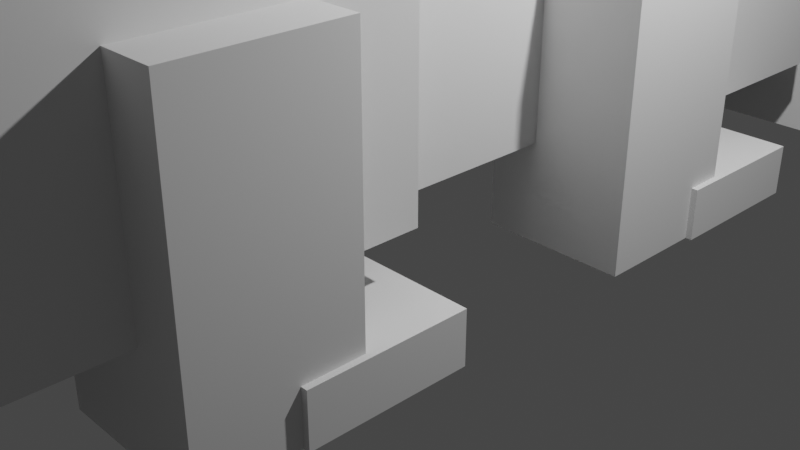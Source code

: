 # Source: Tardigrade.blend  (saved by Blender 2.91.10; exported with 4.5.12 LTS)
import bpy
from mathutils import Matrix  # noqa: F401  (used for matrix-valued properties, if any)

bpy.ops.wm.read_factory_settings(use_empty=True)
scene = bpy.context.scene
scene.name = 'Scene'

# ---- collections
col_collection = bpy.data.collections.new('Collection'); scene.collection.children.link(col_collection)

# ---- world
world_world = bpy.data.worlds.new('World'); scene.world = world_world
world_world.use_nodes = True; world_world.node_tree.nodes.clear()
_N = world_world.node_tree.nodes; _L = world_world.node_tree.links
n0 = _N.new('ShaderNodeOutputWorld'); n0.name = 'World Output'; n0.location = (300, 300)
n1 = _N.new('ShaderNodeBackground'); n1.name = 'Background'; n1.location = (10, 300)
n1.inputs[0].default_value = (0.05088, 0.05088, 0.05088, 1.0)
_L.new(n1.outputs[0], n0.inputs[0])
n0.is_active_output = True
world_world.color = (0.05088, 0.05088, 0.05088)
world_world.use_sun_shadow = False
world_world.sun_shadow_jitter_overblur = 0.0

# ---- cameras
cam_camera = bpy.data.cameras.new('Camera')
cam_camera.clip_end = 100.0
cam_camera.ortho_scale = 7.314

# ---- lights
light_light = bpy.data.lights.new('Light', 'POINT')
light_light.transmission_factor = 0.0
light_light.energy = 1000.0
light_light.shadow_soft_size = 0.1
light_light.shadow_maximum_resolution = 0.006
light_light.use_absolute_resolution = True

# ---- meshes
me_w_rfel = bpy.data.meshes.new('Würfel')
me_w_rfel.from_pydata([(0.0, -4.0, 0.0), (0.0, -4.0, 5.0), (0.0, 1.0, 0.0), (0.0, 1.0, 5.0), (7.0, -4.0, 0.0), (7.0, -4.0, 5.0), (7.0, 1.0, 0.0), (7.0, 1.0, 5.0)], [], [(0, 1, 3, 2), (2, 3, 7, 6), (6, 7, 5, 4), (4, 5, 1, 0), (2, 6, 4, 0), (7, 3, 1, 5)])
_uv = me_w_rfel.uv_layers.new(name='UV-Map')
_uv.uv.foreach_set('vector', [0.4688, 0.5312, 0.4688, 0.5703, 0.4297, 0.5703, 0.4297, 0.5312, 0.4297, 0.5312, 0.4297, 0.5703, 0.375, 0.5703, 0.375, 0.5312, 0.5625, 0.5312, 0.5625, 0.5703, 0.5234, 0.5703, 0.5234, 0.5312, 0.5234, 0.5312, 0.5234, 0.5703, 0.4688, 0.5703, 0.4688, 0.5312, 0.4688, 0.5703, 0.4688, 0.625, 0.5078, 0.625, 0.5078, 0.5703, 0.4297, 0.625, 0.4297, 0.5703, 0.4688, 0.5703, 0.4688, 0.625])
me_w_rfel.use_remesh_fix_poles = True
me_w_rfel.use_remesh_preserve_attributes = False
me_w_rfel.use_mirror_vertex_groups = False
me_w_rfel.update()
me_w_rfel_001 = bpy.data.meshes.new('Würfel.001')
me_w_rfel_001.from_pydata([(-3.0, -2.0, -1.0), (-3.0, -2.0, 2.0), (-3.0, 1.0, -1.0), (-3.0, 1.0, 2.0), (1.0, -2.0, -1.0), (1.0, -2.0, 2.0), (1.0, 1.0, -1.0), (1.0, 1.0, 2.0)], [], [(0, 1, 3, 2), (2, 3, 7, 6), (6, 7, 5, 4), (4, 5, 1, 0), (2, 6, 4, 0), (7, 3, 1, 5)])
_uv = me_w_rfel_001.uv_layers.new(name='UV-Map')
_uv.uv.foreach_set('vector', [0.3359, 0.5078, 0.3359, 0.5312, 0.3125, 0.5312, 0.3125, 0.5078, 0.3125, 0.5078, 0.3125, 0.5312, 0.2812, 0.5312, 0.2812, 0.5078, 0.3906, 0.5078, 0.3906, 0.5312, 0.3672, 0.5312, 0.3672, 0.5078, 0.3672, 0.5078, 0.3672, 0.5312, 0.3359, 0.5312, 0.3359, 0.5078, 0.3359, 0.5312, 0.3359, 0.5625, 0.3594, 0.5625, 0.3594, 0.5312, 0.3125, 0.5625, 0.3125, 0.5312, 0.3359, 0.5312, 0.3359, 0.5625])
me_w_rfel_001.use_remesh_fix_poles = True
me_w_rfel_001.use_remesh_preserve_attributes = False
me_w_rfel_001.use_mirror_vertex_groups = False
me_w_rfel_001.update()
me_w_rfel_002 = bpy.data.meshes.new('Würfel.002')
me_w_rfel_002.from_pydata([(0.0, -4.0, -1.0), (0.0, -4.0, 7.0), (0.0, 3.0, -1.0), (0.0, 3.0, 7.0), (8.0, -4.0, -1.0), (8.0, -4.0, 7.0), (8.0, 3.0, -1.0), (8.0, 3.0, 7.0)], [], [(0, 1, 3, 2), (2, 3, 7, 6), (6, 7, 5, 4), (4, 5, 1, 0), (2, 6, 4, 0), (7, 3, 1, 5)])
_uv = me_w_rfel_002.uv_layers.new(name='UV-Map')
_uv.uv.foreach_set('vector', [0.1172, 0.6094, 0.1172, 0.6719, 0.0625, 0.6719, 0.0625, 0.6094, 0.0625, 0.6094, 0.0625, 0.6719, 0.0, 0.6719, 0.0, 0.6094, 0.2344, 0.6094, 0.2344, 0.6719, 0.1797, 0.6719, 0.1797, 0.6094, 0.1797, 0.6094, 0.1797, 0.6719, 0.1172, 0.6719, 0.1172, 0.6094, 0.1172, 0.6719, 0.1172, 0.7344, 0.1719, 0.7344, 0.1719, 0.6719, 0.0625, 0.7344, 0.0625, 0.6719, 0.1172, 0.6719, 0.1172, 0.7344])
me_w_rfel_002.use_remesh_fix_poles = True
me_w_rfel_002.use_remesh_preserve_attributes = False
me_w_rfel_002.use_mirror_vertex_groups = False
me_w_rfel_002.update()
me_w_rfel_003 = bpy.data.meshes.new('Würfel.003')
me_w_rfel_003.from_pydata([(0.0, -4.0, -1.0), (0.0, -4.0, 7.0), (0.0, 3.0, -1.0), (0.0, 3.0, 7.0), (8.0, -4.0, -1.0), (8.0, -4.0, 7.0), (8.0, 3.0, -1.0), (8.0, 3.0, 7.0)], [], [(0, 1, 3, 2), (2, 3, 7, 6), (6, 7, 5, 4), (4, 5, 1, 0), (2, 6, 4, 0), (7, 3, 1, 5)])
_uv = me_w_rfel_003.uv_layers.new(name='UV-Map')
_uv.uv.foreach_set('vector', [0.3203, 0.8047, 0.3203, 0.8672, 0.2656, 0.8672, 0.2656, 0.8047, 0.2656, 0.8047, 0.2656, 0.8672, 0.2031, 0.8672, 0.2031, 0.8047, 0.4375, 0.8047, 0.4375, 0.8672, 0.3828, 0.8672, 0.3828, 0.8047, 0.3828, 0.8047, 0.3828, 0.8672, 0.3203, 0.8672, 0.3203, 0.8047, 0.3203, 0.8672, 0.3203, 0.9297, 0.375, 0.9297, 0.375, 0.8672, 0.2656, 0.9297, 0.2656, 0.8672, 0.3203, 0.8672, 0.3203, 0.9297])
me_w_rfel_003.use_remesh_fix_poles = True
me_w_rfel_003.use_remesh_preserve_attributes = False
me_w_rfel_003.use_mirror_vertex_groups = False
me_w_rfel_003.update()
me_w_rfel_004 = bpy.data.meshes.new('Würfel.004')
me_w_rfel_004.from_pydata([(0.0, -4.0, -1.0), (0.0, -4.0, 7.0), (0.0, 3.0, -1.0), (0.0, 3.0, 7.0), (8.0, -4.0, -1.0), (8.0, -4.0, 7.0), (8.0, 3.0, -1.0), (8.0, 3.0, 7.0)], [], [(0, 1, 3, 2), (2, 3, 7, 6), (6, 7, 5, 4), (4, 5, 1, 0), (2, 6, 4, 0), (7, 3, 1, 5)])
_uv = me_w_rfel_004.uv_layers.new(name='UV-Map')
_uv.uv.foreach_set('vector', [0.3203, 0.6719, 0.3203, 0.7344, 0.2656, 0.7344, 0.2656, 0.6719, 0.2656, 0.6719, 0.2656, 0.7344, 0.2031, 0.7344, 0.2031, 0.6719, 0.4375, 0.6719, 0.4375, 0.7344, 0.3828, 0.7344, 0.3828, 0.6719, 0.3828, 0.6719, 0.3828, 0.7344, 0.3203, 0.7344, 0.3203, 0.6719, 0.3203, 0.7344, 0.3203, 0.7969, 0.375, 0.7969, 0.375, 0.7344, 0.2656, 0.7969, 0.2656, 0.7344, 0.3203, 0.7344, 0.3203, 0.7969])
me_w_rfel_004.use_remesh_fix_poles = True
me_w_rfel_004.use_remesh_preserve_attributes = False
me_w_rfel_004.use_mirror_vertex_groups = False
me_w_rfel_004.update()
me_w_rfel_005 = bpy.data.meshes.new('Würfel.005')
me_w_rfel_005.from_pydata([(0.0, -3.0, -1.0), (0.0, -3.0, 5.0), (0.0, 2.0, -1.0), (0.0, 2.0, 5.0), (8.0, -3.0, -1.0), (8.0, -3.0, 5.0), (8.0, 2.0, -1.0), (8.0, 2.0, 5.0)], [], [(0, 1, 3, 2), (2, 3, 7, 6), (6, 7, 5, 4), (4, 5, 1, 0), (2, 6, 4, 0), (7, 3, 1, 5)])
_uv = me_w_rfel_005.uv_layers.new(name='UV-Map')
_uv.uv.foreach_set('vector', [0.2734, 0.5625, 0.2734, 0.6094, 0.2344, 0.6094, 0.2344, 0.5625, 0.2344, 0.5625, 0.2344, 0.6094, 0.1719, 0.6094, 0.1719, 0.5625, 0.375, 0.5625, 0.375, 0.6094, 0.3359, 0.6094, 0.3359, 0.5625, 0.3359, 0.5625, 0.3359, 0.6094, 0.2734, 0.6094, 0.2734, 0.5625, 0.2734, 0.6094, 0.2734, 0.6719, 0.3125, 0.6719, 0.3125, 0.6094, 0.2344, 0.6719, 0.2344, 0.6094, 0.2734, 0.6094, 0.2734, 0.6719])
me_w_rfel_005.use_remesh_fix_poles = True
me_w_rfel_005.use_remesh_preserve_attributes = False
me_w_rfel_005.use_mirror_vertex_groups = False
me_w_rfel_005.update()
me_w_rfel_006 = bpy.data.meshes.new('Würfel.006')
me_w_rfel_006.from_pydata([(0.0, -5.0, -1.0), (0.0, -5.0, 8.0), (0.0, 4.0, -1.0), (0.0, 4.0, 8.0), (8.0, -5.0, -1.0), (8.0, -5.0, 8.0), (8.0, 4.0, -1.0), (8.0, 4.0, 8.0)], [], [(0, 1, 3, 2), (2, 3, 7, 6), (6, 7, 5, 4), (4, 5, 1, 0), (2, 6, 4, 0), (7, 3, 1, 5)])
_uv = me_w_rfel_006.uv_layers.new(name='UV-Map')
_uv.uv.foreach_set('vector', [0.1328, 0.7344, 0.1328, 0.8047, 0.0625, 0.8047, 0.0625, 0.7344, 0.0625, 0.7344, 0.0625, 0.8047, 0.0, 0.8047, 0.0, 0.7344, 0.2656, 0.7344, 0.2656, 0.8047, 0.1953, 0.8047, 0.1953, 0.7344, 0.1953, 0.7344, 0.1953, 0.8047, 0.1328, 0.8047, 0.1328, 0.7344, 0.1328, 0.8047, 0.1328, 0.8672, 0.2031, 0.8672, 0.2031, 0.8047, 0.0625, 0.8672, 0.0625, 0.8047, 0.1328, 0.8047, 0.1328, 0.8672])
me_w_rfel_006.use_remesh_fix_poles = True
me_w_rfel_006.use_remesh_preserve_attributes = False
me_w_rfel_006.use_mirror_vertex_groups = False
me_w_rfel_006.update()
me_w_rfel_007 = bpy.data.meshes.new('Würfel.007')
me_w_rfel_007.from_pydata([(0.0, -5.0, -1.0), (0.0, -5.0, 8.0), (0.0, 4.0, -1.0), (0.0, 4.0, 8.0), (8.0, -5.0, -1.0), (8.0, -5.0, 8.0), (8.0, 4.0, -1.0), (8.0, 4.0, 8.0)], [], [(0, 1, 3, 2), (2, 3, 7, 6), (6, 7, 5, 4), (4, 5, 1, 0), (2, 6, 4, 0), (7, 3, 1, 5)])
_uv = me_w_rfel_007.uv_layers.new(name='UV-Map')
_uv.uv.foreach_set('vector', [0.1328, 0.8672, 0.1328, 0.9375, 0.0625, 0.9375, 0.0625, 0.8672, 0.0625, 0.8672, 0.0625, 0.9375, 0.0, 0.9375, 0.0, 0.8672, 0.2656, 0.8672, 0.2656, 0.9375, 0.1953, 0.9375, 0.1953, 0.8672, 0.1953, 0.8672, 0.1953, 0.9375, 0.1328, 0.9375, 0.1328, 0.8672, 0.1328, 0.9375, 0.1328, 1.0, 0.2031, 1.0, 0.2031, 0.9375, 0.0625, 1.0, 0.0625, 0.9375, 0.1328, 0.9375, 0.1328, 1.0])
me_w_rfel_007.use_remesh_fix_poles = True
me_w_rfel_007.use_remesh_preserve_attributes = False
me_w_rfel_007.use_mirror_vertex_groups = False
me_w_rfel_007.update()
me_w_rfel_008 = bpy.data.meshes.new('Würfel.008')
me_w_rfel_008.from_pydata([(0.0, -2.0, 0.0), (0.0, -2.0, 6.0), (0.0, 1.0, 0.0), (0.0, 1.0, 6.0), (3.0, -2.0, 0.0), (3.0, -2.0, 6.0), (3.0, 1.0, 0.0), (3.0, 1.0, 6.0)], [], [(0, 1, 3, 2), (2, 3, 7, 6), (6, 7, 5, 4), (4, 5, 1, 0), (2, 6, 4, 0), (7, 3, 1, 5)])
_uv = me_w_rfel_008.uv_layers.new(name='UV-Map')
_uv.uv.foreach_set('vector', [0.2344, 0.4922, 0.2344, 0.5391, 0.2109, 0.5391, 0.2109, 0.4922, 0.2109, 0.4922, 0.2109, 0.5391, 0.1875, 0.5391, 0.1875, 0.4922, 0.2812, 0.4922, 0.2812, 0.5391, 0.2578, 0.5391, 0.2578, 0.4922, 0.2578, 0.4922, 0.2578, 0.5391, 0.2344, 0.5391, 0.2344, 0.4922, 0.2344, 0.5391, 0.2344, 0.5625, 0.2578, 0.5625, 0.2578, 0.5391, 0.2109, 0.5625, 0.2109, 0.5391, 0.2344, 0.5391, 0.2344, 0.5625])
me_w_rfel_008.use_remesh_fix_poles = True
me_w_rfel_008.use_remesh_preserve_attributes = False
me_w_rfel_008.use_mirror_vertex_groups = False
me_w_rfel_008.update()
me_w_rfel_009 = bpy.data.meshes.new('Würfel.009')
me_w_rfel_009.from_pydata([(0.0, -2.0, 0.0), (0.0, -2.0, 6.0), (0.0, 1.0, 0.0), (0.0, 1.0, 6.0), (3.0, -2.0, 0.0), (3.0, -2.0, 6.0), (3.0, 1.0, 0.0), (3.0, 1.0, 6.0)], [], [(0, 1, 3, 2), (2, 3, 7, 6), (6, 7, 5, 4), (4, 5, 1, 0), (2, 6, 4, 0), (7, 3, 1, 5)])
_uv = me_w_rfel_009.uv_layers.new(name='UV-Map')
_uv.uv.foreach_set('vector', [0.4766, 0.8828, 0.4766, 0.9297, 0.4531, 0.9297, 0.4531, 0.8828, 0.4531, 0.8828, 0.4531, 0.9297, 0.4297, 0.9297, 0.4297, 0.8828, 0.5234, 0.8828, 0.5234, 0.9297, 0.5, 0.9297, 0.5, 0.8828, 0.5, 0.8828, 0.5, 0.9297, 0.4766, 0.9297, 0.4766, 0.8828, 0.4766, 0.9297, 0.4766, 0.9531, 0.5, 0.9531, 0.5, 0.9297, 0.4531, 0.9531, 0.4531, 0.9297, 0.4766, 0.9297, 0.4766, 0.9531])
me_w_rfel_009.use_remesh_fix_poles = True
me_w_rfel_009.use_remesh_preserve_attributes = False
me_w_rfel_009.use_mirror_vertex_groups = False
me_w_rfel_009.update()
me_w_rfel_010 = bpy.data.meshes.new('Würfel.010')
me_w_rfel_010.from_pydata([(0.0, -2.0, 0.0), (0.0, -2.0, 6.0), (0.0, 1.0, 0.0), (0.0, 1.0, 6.0), (3.0, -2.0, 0.0), (3.0, -2.0, 6.0), (3.0, 1.0, 0.0), (3.0, 1.0, 6.0)], [], [(0, 1, 3, 2), (2, 3, 7, 6), (6, 7, 5, 4), (4, 5, 1, 0), (2, 6, 4, 0), (7, 3, 1, 5)])
_uv = me_w_rfel_010.uv_layers.new(name='UV-Map')
_uv.uv.foreach_set('vector', [0.4609, 0.625, 0.4609, 0.6719, 0.4375, 0.6719, 0.4375, 0.625, 0.4375, 0.625, 0.4375, 0.6719, 0.4141, 0.6719, 0.4141, 0.625, 0.5078, 0.625, 0.5078, 0.6719, 0.4844, 0.6719, 0.4844, 0.625, 0.4844, 0.625, 0.4844, 0.6719, 0.4609, 0.6719, 0.4609, 0.625, 0.4609, 0.6719, 0.4609, 0.6953, 0.4844, 0.6953, 0.4844, 0.6719, 0.4375, 0.6953, 0.4375, 0.6719, 0.4609, 0.6719, 0.4609, 0.6953])
me_w_rfel_010.use_remesh_fix_poles = True
me_w_rfel_010.use_remesh_preserve_attributes = False
me_w_rfel_010.use_mirror_vertex_groups = False
me_w_rfel_010.update()
me_w_rfel_011 = bpy.data.meshes.new('Würfel.011')
me_w_rfel_011.from_pydata([(0.0, -2.0, 0.0), (0.0, -2.0, 6.0), (0.0, 1.0, 0.0), (0.0, 1.0, 6.0), (3.0, -2.0, 0.0), (3.0, -2.0, 6.0), (3.0, 1.0, 0.0), (3.0, 1.0, 6.0)], [], [(0, 1, 3, 2), (2, 3, 7, 6), (6, 7, 5, 4), (4, 5, 1, 0), (2, 6, 4, 0), (7, 3, 1, 5)])
_uv = me_w_rfel_011.uv_layers.new(name='UV-Map')
_uv.uv.foreach_set('vector', [0.04688, 0.5391, 0.04688, 0.5859, 0.02344, 0.5859, 0.02344, 0.5391, 0.02344, 0.5391, 0.02344, 0.5859, 0.0, 0.5859, 0.0, 0.5391, 0.09375, 0.5391, 0.09375, 0.5859, 0.07031, 0.5859, 0.07031, 0.5391, 0.07031, 0.5391, 0.07031, 0.5859, 0.04688, 0.5859, 0.04688, 0.5391, 0.04688, 0.5859, 0.04688, 0.6094, 0.07031, 0.6094, 0.07031, 0.5859, 0.02344, 0.6094, 0.02344, 0.5859, 0.04688, 0.5859, 0.04688, 0.6094])
me_w_rfel_011.use_remesh_fix_poles = True
me_w_rfel_011.use_remesh_preserve_attributes = False
me_w_rfel_011.use_mirror_vertex_groups = False
me_w_rfel_011.update()
me_w_rfel_012 = bpy.data.meshes.new('Würfel.012')
me_w_rfel_012.from_pydata([(0.0, -2.0, 0.0), (0.0, -2.0, 6.0), (0.0, 1.0, 0.0), (0.0, 1.0, 6.0), (3.0, -2.0, 0.0), (3.0, -2.0, 6.0), (3.0, 1.0, 0.0), (3.0, 1.0, 6.0)], [], [(0, 1, 3, 2), (2, 3, 7, 6), (6, 7, 5, 4), (4, 5, 1, 0), (2, 6, 4, 0), (7, 3, 1, 5)])
_uv = me_w_rfel_012.uv_layers.new(name='UV-Map')
_uv.uv.foreach_set('vector', [0.4219, 0.7344, 0.4219, 0.7812, 0.3984, 0.7812, 0.3984, 0.7344, 0.3984, 0.7344, 0.3984, 0.7812, 0.375, 0.7812, 0.375, 0.7344, 0.4688, 0.7344, 0.4688, 0.7812, 0.4453, 0.7812, 0.4453, 0.7344, 0.4453, 0.7344, 0.4453, 0.7812, 0.4219, 0.7812, 0.4219, 0.7344, 0.4219, 0.7812, 0.4219, 0.8047, 0.4453, 0.8047, 0.4453, 0.7812, 0.3984, 0.8047, 0.3984, 0.7812, 0.4219, 0.7812, 0.4219, 0.8047])
me_w_rfel_012.use_remesh_fix_poles = True
me_w_rfel_012.use_remesh_preserve_attributes = False
me_w_rfel_012.use_mirror_vertex_groups = False
me_w_rfel_012.update()
me_w_rfel_013 = bpy.data.meshes.new('Würfel.013')
me_w_rfel_013.from_pydata([(0.0, -2.0, 0.0), (0.0, -2.0, 6.0), (0.0, 1.0, 0.0), (0.0, 1.0, 6.0), (3.0, -2.0, 0.0), (3.0, -2.0, 6.0), (3.0, 1.0, 0.0), (3.0, 1.0, 6.0)], [], [(0, 1, 3, 2), (2, 3, 7, 6), (6, 7, 5, 4), (4, 5, 1, 0), (2, 6, 4, 0), (7, 3, 1, 5)])
_uv = me_w_rfel_013.uv_layers.new(name='UV-Map')
_uv.uv.foreach_set('vector', [0.4062, 0.9297, 0.4062, 0.9766, 0.3828, 0.9766, 0.3828, 0.9297, 0.3828, 0.9297, 0.3828, 0.9766, 0.3594, 0.9766, 0.3594, 0.9297, 0.4531, 0.9297, 0.4531, 0.9766, 0.4297, 0.9766, 0.4297, 0.9297, 0.4297, 0.9297, 0.4297, 0.9766, 0.4062, 0.9766, 0.4062, 0.9297, 0.4062, 0.9766, 0.4062, 1.0, 0.4297, 1.0, 0.4297, 0.9766, 0.3828, 1.0, 0.3828, 0.9766, 0.4062, 0.9766, 0.4062, 1.0])
me_w_rfel_013.use_remesh_fix_poles = True
me_w_rfel_013.use_remesh_preserve_attributes = False
me_w_rfel_013.use_mirror_vertex_groups = False
me_w_rfel_013.update()
me_w_rfel_014 = bpy.data.meshes.new('Würfel.014')
me_w_rfel_014.from_pydata([(0.0, -2.0, 0.0), (0.0, -2.0, 6.0), (0.0, 1.0, 0.0), (0.0, 1.0, 6.0), (3.0, -2.0, 0.0), (3.0, -2.0, 6.0), (3.0, 1.0, 0.0), (3.0, 1.0, 6.0)], [], [(0, 1, 3, 2), (2, 3, 7, 6), (6, 7, 5, 4), (4, 5, 1, 0), (2, 6, 4, 0), (7, 3, 1, 5)])
_uv = me_w_rfel_014.uv_layers.new(name='UV-Map')
_uv.uv.foreach_set('vector', [0.3125, 0.9297, 0.3125, 0.9766, 0.2891, 0.9766, 0.2891, 0.9297, 0.2891, 0.9297, 0.2891, 0.9766, 0.2656, 0.9766, 0.2656, 0.9297, 0.3594, 0.9297, 0.3594, 0.9766, 0.3359, 0.9766, 0.3359, 0.9297, 0.3359, 0.9297, 0.3359, 0.9766, 0.3125, 0.9766, 0.3125, 0.9297, 0.3125, 0.9766, 0.3125, 1.0, 0.3359, 1.0, 0.3359, 0.9766, 0.2891, 1.0, 0.2891, 0.9766, 0.3125, 0.9766, 0.3125, 1.0])
me_w_rfel_014.use_remesh_fix_poles = True
me_w_rfel_014.use_remesh_preserve_attributes = False
me_w_rfel_014.use_mirror_vertex_groups = False
me_w_rfel_014.update()
me_w_rfel_015 = bpy.data.meshes.new('Würfel.015')
me_w_rfel_015.from_pydata([(0.0, -2.0, 0.0), (0.0, -2.0, 6.0), (0.0, 1.0, 0.0), (0.0, 1.0, 6.0), (3.0, -2.0, 0.0), (3.0, -2.0, 6.0), (3.0, 1.0, 0.0), (3.0, 1.0, 6.0)], [], [(0, 1, 3, 2), (2, 3, 7, 6), (6, 7, 5, 4), (4, 5, 1, 0), (2, 6, 4, 0), (7, 3, 1, 5)])
_uv = me_w_rfel_015.uv_layers.new(name='UV-Map')
_uv.uv.foreach_set('vector', [0.1406, 0.5156, 0.1406, 0.5625, 0.1172, 0.5625, 0.1172, 0.5156, 0.1172, 0.5156, 0.1172, 0.5625, 0.09375, 0.5625, 0.09375, 0.5156, 0.1875, 0.5156, 0.1875, 0.5625, 0.1641, 0.5625, 0.1641, 0.5156, 0.1641, 0.5156, 0.1641, 0.5625, 0.1406, 0.5625, 0.1406, 0.5156, 0.1406, 0.5625, 0.1406, 0.5859, 0.1641, 0.5859, 0.1641, 0.5625, 0.1172, 0.5859, 0.1172, 0.5625, 0.1406, 0.5625, 0.1406, 0.5859])
me_w_rfel_015.use_remesh_fix_poles = True
me_w_rfel_015.use_remesh_preserve_attributes = False
me_w_rfel_015.use_mirror_vertex_groups = False
me_w_rfel_015.update()
me_w_rfel_016 = bpy.data.meshes.new('Würfel.016')
me_w_rfel_016.from_pydata([(-2.0, -1.0, 0.0), (-2.0, -1.0, 1.0), (-2.0, 2.0, 0.0), (-2.0, 2.0, 1.0), (1.0, -1.0, 0.0), (1.0, -1.0, 1.0), (1.0, 2.0, 0.0), (1.0, 2.0, 1.0)], [], [(0, 1, 3, 2), (2, 3, 7, 6), (6, 7, 5, 4), (4, 5, 1, 0), (2, 6, 4, 0), (7, 3, 1, 5)])
_uv = me_w_rfel_016.uv_layers.new(name='UV-Map')
_uv.uv.foreach_set('vector', [0.04688, 0.5078, 0.04688, 0.5156, 0.02344, 0.5156, 0.02344, 0.5078, 0.02344, 0.5078, 0.02344, 0.5156, 0.0, 0.5156, 0.0, 0.5078, 0.09375, 0.5078, 0.09375, 0.5156, 0.07031, 0.5156, 0.07031, 0.5078, 0.07031, 0.5078, 0.07031, 0.5156, 0.04688, 0.5156, 0.04688, 0.5078, 0.04688, 0.5156, 0.04688, 0.5391, 0.07031, 0.5391, 0.07031, 0.5156, 0.02344, 0.5391, 0.02344, 0.5156, 0.04688, 0.5156, 0.04688, 0.5391])
me_w_rfel_016.use_remesh_fix_poles = True
me_w_rfel_016.use_remesh_preserve_attributes = False
me_w_rfel_016.use_mirror_vertex_groups = False
me_w_rfel_016.update()
me_w_rfel_017 = bpy.data.meshes.new('Würfel.017')
me_w_rfel_017.from_pydata([(-2.0, -1.0, 0.0), (-2.0, -1.0, 1.0), (-2.0, 2.0, 0.0), (-2.0, 2.0, 1.0), (1.0, -1.0, 0.0), (1.0, -1.0, 1.0), (1.0, 2.0, 0.0), (1.0, 2.0, 1.0)], [], [(0, 1, 3, 2), (2, 3, 7, 6), (6, 7, 5, 4), (4, 5, 1, 0), (2, 6, 4, 0), (7, 3, 1, 5)])
_uv = me_w_rfel_017.uv_layers.new(name='UV-Map')
_uv.uv.foreach_set('vector', [0.5, 0.9688, 0.5, 0.9766, 0.4766, 0.9766, 0.4766, 0.9688, 0.4766, 0.9688, 0.4766, 0.9766, 0.4531, 0.9766, 0.4531, 0.9688, 0.5469, 0.9688, 0.5469, 0.9766, 0.5234, 0.9766, 0.5234, 0.9688, 0.5234, 0.9688, 0.5234, 0.9766, 0.5, 0.9766, 0.5, 0.9688, 0.5, 0.9766, 0.5, 1.0, 0.5234, 1.0, 0.5234, 0.9766, 0.4766, 1.0, 0.4766, 0.9766, 0.5, 0.9766, 0.5, 1.0])
me_w_rfel_017.use_remesh_fix_poles = True
me_w_rfel_017.use_remesh_preserve_attributes = False
me_w_rfel_017.use_mirror_vertex_groups = False
me_w_rfel_017.update()
me_w_rfel_018 = bpy.data.meshes.new('Würfel.018')
me_w_rfel_018.from_pydata([(-2.0, -1.0, 0.0), (-2.0, -1.0, 1.0), (-2.0, 2.0, 0.0), (-2.0, 2.0, 1.0), (1.0, -1.0, 0.0), (1.0, -1.0, 1.0), (1.0, 2.0, 0.0), (1.0, 2.0, 1.0)], [], [(0, 1, 3, 2), (2, 3, 7, 6), (6, 7, 5, 4), (4, 5, 1, 0), (2, 6, 4, 0), (7, 3, 1, 5)])
_uv = me_w_rfel_018.uv_layers.new(name='UV-Map')
_uv.uv.foreach_set('vector', [0.4922, 0.7891, 0.4922, 0.7969, 0.4688, 0.7969, 0.4688, 0.7891, 0.4688, 0.7891, 0.4688, 0.7969, 0.4453, 0.7969, 0.4453, 0.7891, 0.5391, 0.7891, 0.5391, 0.7969, 0.5156, 0.7969, 0.5156, 0.7891, 0.5156, 0.7891, 0.5156, 0.7969, 0.4922, 0.7969, 0.4922, 0.7891, 0.4922, 0.7969, 0.4922, 0.8203, 0.5156, 0.8203, 0.5156, 0.7969, 0.4688, 0.8203, 0.4688, 0.7969, 0.4922, 0.7969, 0.4922, 0.8203])
me_w_rfel_018.use_remesh_fix_poles = True
me_w_rfel_018.use_remesh_preserve_attributes = False
me_w_rfel_018.use_mirror_vertex_groups = False
me_w_rfel_018.update()
me_w_rfel_019 = bpy.data.meshes.new('Würfel.019')
me_w_rfel_019.from_pydata([(-2.0, -1.0, 0.0), (-2.0, -1.0, 1.0), (-2.0, 2.0, 0.0), (-2.0, 2.0, 1.0), (1.0, -1.0, 0.0), (1.0, -1.0, 1.0), (1.0, 2.0, 0.0), (1.0, 2.0, 1.0)], [], [(0, 1, 3, 2), (2, 3, 7, 6), (6, 7, 5, 4), (4, 5, 1, 0), (2, 6, 4, 0), (7, 3, 1, 5)])
_uv = me_w_rfel_019.uv_layers.new(name='UV-Map')
_uv.uv.foreach_set('vector', [0.4844, 0.7031, 0.4844, 0.7109, 0.4609, 0.7109, 0.4609, 0.7031, 0.4609, 0.7031, 0.4609, 0.7109, 0.4375, 0.7109, 0.4375, 0.7031, 0.5312, 0.7031, 0.5312, 0.7109, 0.5078, 0.7109, 0.5078, 0.7031, 0.5078, 0.7031, 0.5078, 0.7109, 0.4844, 0.7109, 0.4844, 0.7031, 0.4844, 0.7109, 0.4844, 0.7344, 0.5078, 0.7344, 0.5078, 0.7109, 0.4609, 0.7344, 0.4609, 0.7109, 0.4844, 0.7109, 0.4844, 0.7344])
me_w_rfel_019.use_remesh_fix_poles = True
me_w_rfel_019.use_remesh_preserve_attributes = False
me_w_rfel_019.use_mirror_vertex_groups = False
me_w_rfel_019.update()
me_w_rfel_020 = bpy.data.meshes.new('Würfel.020')
me_w_rfel_020.from_pydata([(-2.0, -1.0, 0.0), (-2.0, -1.0, 1.0), (-2.0, 2.0, 0.0), (-2.0, 2.0, 1.0), (1.0, -1.0, 0.0), (1.0, -1.0, 1.0), (1.0, 2.0, 0.0), (1.0, 2.0, 1.0)], [], [(0, 1, 3, 2), (2, 3, 7, 6), (6, 7, 5, 4), (4, 5, 1, 0), (2, 6, 4, 0), (7, 3, 1, 5)])
_uv = me_w_rfel_020.uv_layers.new(name='UV-Map')
_uv.uv.foreach_set('vector', [0.4844, 0.8203, 0.4844, 0.8281, 0.4609, 0.8281, 0.4609, 0.8203, 0.4609, 0.8203, 0.4609, 0.8281, 0.4375, 0.8281, 0.4375, 0.8203, 0.5312, 0.8203, 0.5312, 0.8281, 0.5078, 0.8281, 0.5078, 0.8203, 0.5078, 0.8203, 0.5078, 0.8281, 0.4844, 0.8281, 0.4844, 0.8203, 0.4844, 0.8281, 0.4844, 0.8516, 0.5078, 0.8516, 0.5078, 0.8281, 0.4609, 0.8516, 0.4609, 0.8281, 0.4844, 0.8281, 0.4844, 0.8516])
me_w_rfel_020.use_remesh_fix_poles = True
me_w_rfel_020.use_remesh_preserve_attributes = False
me_w_rfel_020.use_mirror_vertex_groups = False
me_w_rfel_020.update()
me_w_rfel_021 = bpy.data.meshes.new('Würfel.021')
me_w_rfel_021.from_pydata([(-2.0, -1.0, 0.0), (-2.0, -1.0, 1.0), (-2.0, 2.0, 0.0), (-2.0, 2.0, 1.0), (1.0, -1.0, 0.0), (1.0, -1.0, 1.0), (1.0, 2.0, 0.0), (1.0, 2.0, 1.0)], [], [(0, 1, 3, 2), (2, 3, 7, 6), (6, 7, 5, 4), (4, 5, 1, 0), (2, 6, 4, 0), (7, 3, 1, 5)])
_uv = me_w_rfel_021.uv_layers.new(name='UV-Map')
_uv.uv.foreach_set('vector', [0.3594, 0.6094, 0.3594, 0.6172, 0.3359, 0.6172, 0.3359, 0.6094, 0.3359, 0.6094, 0.3359, 0.6172, 0.3125, 0.6172, 0.3125, 0.6094, 0.4062, 0.6094, 0.4062, 0.6172, 0.3828, 0.6172, 0.3828, 0.6094, 0.3828, 0.6094, 0.3828, 0.6172, 0.3594, 0.6172, 0.3594, 0.6094, 0.3594, 0.6172, 0.3594, 0.6406, 0.3828, 0.6406, 0.3828, 0.6172, 0.3359, 0.6406, 0.3359, 0.6172, 0.3594, 0.6172, 0.3594, 0.6406])
me_w_rfel_021.use_remesh_fix_poles = True
me_w_rfel_021.use_remesh_preserve_attributes = False
me_w_rfel_021.use_mirror_vertex_groups = False
me_w_rfel_021.update()
me_w_rfel_022 = bpy.data.meshes.new('Würfel.022')
me_w_rfel_022.from_pydata([(-2.0, -1.0, 0.0), (-2.0, -1.0, 1.0), (-2.0, 2.0, 0.0), (-2.0, 2.0, 1.0), (1.0, -1.0, 0.0), (1.0, -1.0, 1.0), (1.0, 2.0, 0.0), (1.0, 2.0, 1.0)], [], [(0, 1, 3, 2), (2, 3, 7, 6), (6, 7, 5, 4), (4, 5, 1, 0), (2, 6, 4, 0), (7, 3, 1, 5)])
_uv = me_w_rfel_022.uv_layers.new(name='UV-Map')
_uv.uv.foreach_set('vector', [0.3594, 0.6406, 0.3594, 0.6484, 0.3359, 0.6484, 0.3359, 0.6406, 0.3359, 0.6406, 0.3359, 0.6484, 0.3125, 0.6484, 0.3125, 0.6406, 0.4062, 0.6406, 0.4062, 0.6484, 0.3828, 0.6484, 0.3828, 0.6406, 0.3828, 0.6406, 0.3828, 0.6484, 0.3594, 0.6484, 0.3594, 0.6406, 0.3594, 0.6484, 0.3594, 0.6719, 0.3828, 0.6719, 0.3828, 0.6484, 0.3359, 0.6719, 0.3359, 0.6484, 0.3594, 0.6484, 0.3594, 0.6719])
me_w_rfel_022.use_remesh_fix_poles = True
me_w_rfel_022.use_remesh_preserve_attributes = False
me_w_rfel_022.use_mirror_vertex_groups = False
me_w_rfel_022.update()
me_w_rfel_023 = bpy.data.meshes.new('Würfel.023')
me_w_rfel_023.from_pydata([(-2.0, -1.0, 0.0), (-2.0, -1.0, 1.0), (-2.0, 2.0, 0.0), (-2.0, 2.0, 1.0), (1.0, -1.0, 0.0), (1.0, -1.0, 1.0), (1.0, 2.0, 0.0), (1.0, 2.0, 1.0)], [], [(0, 1, 3, 2), (2, 3, 7, 6), (6, 7, 5, 4), (4, 5, 1, 0), (2, 6, 4, 0), (7, 3, 1, 5)])
_uv = me_w_rfel_023.uv_layers.new(name='UV-Map')
_uv.uv.foreach_set('vector', [0.4844, 0.8516, 0.4844, 0.8594, 0.4609, 0.8594, 0.4609, 0.8516, 0.4609, 0.8516, 0.4609, 0.8594, 0.4375, 0.8594, 0.4375, 0.8516, 0.5312, 0.8516, 0.5312, 0.8594, 0.5078, 0.8594, 0.5078, 0.8516, 0.5078, 0.8516, 0.5078, 0.8594, 0.4844, 0.8594, 0.4844, 0.8516, 0.4844, 0.8594, 0.4844, 0.8828, 0.5078, 0.8828, 0.5078, 0.8594, 0.4609, 0.8828, 0.4609, 0.8594, 0.4844, 0.8594, 0.4844, 0.8828])
me_w_rfel_023.use_remesh_fix_poles = True
me_w_rfel_023.use_remesh_preserve_attributes = False
me_w_rfel_023.use_mirror_vertex_groups = False
me_w_rfel_023.update()

# ---- objects
ob_cube_001 = bpy.data.objects.new('cube.001', me_w_rfel)
ob_cube_002 = bpy.data.objects.new('cube.002', me_w_rfel_001)
ob_cube_003 = bpy.data.objects.new('cube.003', me_w_rfel_002)
ob_cube_004 = bpy.data.objects.new('cube.004', me_w_rfel_003)
ob_cube_005 = bpy.data.objects.new('cube.005', me_w_rfel_004)
ob_cube_006 = bpy.data.objects.new('cube.006', me_w_rfel_005)
ob_cube_007 = bpy.data.objects.new('cube.007', me_w_rfel_006)
ob_cube_008 = bpy.data.objects.new('cube.008', me_w_rfel_007)
ob_cube_009 = bpy.data.objects.new('cube.009', me_w_rfel_008)
ob_cube_010 = bpy.data.objects.new('cube.010', me_w_rfel_009)
ob_cube_011 = bpy.data.objects.new('cube.011', me_w_rfel_010)
ob_cube_012 = bpy.data.objects.new('cube.012', me_w_rfel_011)
ob_cube_013 = bpy.data.objects.new('cube.013', me_w_rfel_012)
ob_cube_014 = bpy.data.objects.new('cube.014', me_w_rfel_013)
ob_cube_015 = bpy.data.objects.new('cube.015', me_w_rfel_014)
ob_cube_016 = bpy.data.objects.new('cube.016', me_w_rfel_015)
ob_cube_017 = bpy.data.objects.new('cube.017', me_w_rfel_016)
ob_cube_018 = bpy.data.objects.new('cube.018', me_w_rfel_017)
ob_cube_019 = bpy.data.objects.new('cube.019', me_w_rfel_018)
ob_cube_020 = bpy.data.objects.new('cube.020', me_w_rfel_019)
ob_cube_021 = bpy.data.objects.new('cube.021', me_w_rfel_020)
ob_cube_022 = bpy.data.objects.new('cube.022', me_w_rfel_021)
ob_cube_023 = bpy.data.objects.new('cube.023', me_w_rfel_022)
ob_cube = bpy.data.objects.new('cube', me_w_rfel_023)
ob_light = bpy.data.objects.new('Light', light_light)
ob_camera = bpy.data.objects.new('Camera', cam_camera)

# ---- transforms, parenting, visibility, modifiers, constraints
ob_cube_001.location = (0.249, 10.1, 2.068)
ob_cube_001.rotation_euler = (0.0, -0.0, -1.568)
ob_cube_001.scale = (0.5037, 0.5037, 0.5037)
ob_cube_001.lineart.crease_threshold = 0.0
ob_cube_002.location = (-0.2547, 10.09, 3.075)
ob_cube_002.rotation_euler = (0.0, -0.0, -1.568)
ob_cube_002.scale = (0.5037, 0.5037, 0.5037)
ob_cube_002.lineart.crease_threshold = 0.0
ob_cube_003.location = (-0.2479, 7.576, 1.564)
ob_cube_003.rotation_euler = (0.0, -0.0, -1.568)
ob_cube_003.scale = (0.5037, 0.5037, 0.5037)
ob_cube_003.lineart.crease_threshold = 0.0
ob_cube_004.location = (-0.2316, 1.531, 1.564)
ob_cube_004.rotation_euler = (0.0, -0.0, -1.568)
ob_cube_004.scale = (0.5037, 0.5037, 0.5037)
ob_cube_004.lineart.crease_threshold = 0.0
ob_cube_005.location = (-0.2153, -4.514, 1.564)
ob_cube_005.rotation_euler = (0.0, -0.0, -1.568)
ob_cube_005.scale = (0.5037, 0.5037, 0.5037)
ob_cube_005.lineart.crease_threshold = 0.0
ob_cube_006.location = (-0.2085, -7.033, 1.564)
ob_cube_006.rotation_euler = (0.0, -0.0, -1.568)
ob_cube_006.scale = (0.5037, 0.5037, 0.5037)
ob_cube_006.lineart.crease_threshold = 0.0
ob_cube_007.location = (-0.2398, 4.553, 1.564)
ob_cube_007.rotation_euler = (0.0, -0.0, -1.568)
ob_cube_007.scale = (0.5037, 0.5037, 0.5037)
ob_cube_007.lineart.crease_threshold = 0.0
ob_cube_008.location = (-0.2235, -1.491, 1.564)
ob_cube_008.rotation_euler = (0.0, -0.0, -1.568)
ob_cube_008.scale = (0.5037, 0.5037, 0.5037)
ob_cube_008.lineart.crease_threshold = 0.0
ob_cube_009.location = (-1.756, 6.564, 0.05285)
ob_cube_009.rotation_euler = (0.0, -0.0, -1.568)
ob_cube_009.scale = (0.5037, 0.5037, 0.5037)
ob_cube_009.lineart.crease_threshold = 0.0
ob_cube_010.location = (1.266, 6.572, 0.05285)
ob_cube_010.rotation_euler = (0.0, -0.0, -1.568)
ob_cube_010.scale = (0.5037, 0.5037, 0.5037)
ob_cube_010.lineart.crease_threshold = 0.0
ob_cube_011.location = (1.782, 2.04, 0.05285)
ob_cube_011.rotation_euler = (0.0, -0.0, -1.568)
ob_cube_011.scale = (0.5037, 0.5037, 0.5037)
ob_cube_011.lineart.crease_threshold = 0.0
ob_cube_012.location = (1.794, -2.493, 0.05285)
ob_cube_012.rotation_euler = (0.0, -0.0, -1.568)
ob_cube_012.scale = (0.5037, 0.5037, 0.5037)
ob_cube_012.lineart.crease_threshold = 0.0
ob_cube_013.location = (-2.236, -2.504, 0.05285)
ob_cube_013.rotation_euler = (0.0, -0.0, -1.568)
ob_cube_013.scale = (0.5037, 0.5037, 0.5037)
ob_cube_013.lineart.crease_threshold = 0.0
ob_cube_014.location = (-1.208, -10.06, 0.05285)
ob_cube_014.rotation_euler = (0.0, -0.0, -1.568)
ob_cube_014.scale = (0.5037, 0.5037, 0.5037)
ob_cube_014.lineart.crease_threshold = 0.0
ob_cube_015.location = (0.8071, -10.05, 0.05285)
ob_cube_015.rotation_euler = (0.0, -0.0, -1.568)
ob_cube_015.scale = (0.5037, 0.5037, 0.5037)
ob_cube_015.lineart.crease_threshold = 0.0
ob_cube_016.location = (-2.248, 2.029, 0.05285)
ob_cube_016.rotation_euler = (0.0, -0.0, -1.568)
ob_cube_016.scale = (0.5037, 0.5037, 0.5037)
ob_cube_016.lineart.crease_threshold = 0.0
ob_cube_017.location = (-2.253, 6.563, 0.05285)
ob_cube_017.rotation_euler = (0.0, -0.0, -1.568)
ob_cube_017.scale = (0.5037, 0.5388, 0.5037)
ob_cube_017.lineart.crease_threshold = 0.0
ob_cube_018.location = (0.7555, 6.92, 0.05285)
ob_cube_018.rotation_euler = (0.0, -0.0, -1.568)
ob_cube_018.scale = (0.527, 0.527, 0.527)
ob_cube_018.lineart.crease_threshold = 0.0
ob_cube_019.location = (1.295, 2.178, 0.05285)
ob_cube_019.rotation_euler = (0.0, -0.0, -1.568)
ob_cube_019.scale = (0.527, 0.527, 0.527)
ob_cube_019.lineart.crease_threshold = 0.0
ob_cube_020.location = (-2.779, 2.028, 0.05285)
ob_cube_020.rotation_euler = (0.0, -0.0, -1.568)
ob_cube_020.scale = (0.5037, 0.5388, 0.5037)
ob_cube_020.lineart.crease_threshold = 0.0
ob_cube_021.location = (-2.766, -2.506, 0.05285)
ob_cube_021.rotation_euler = (0.0, -0.0, -1.568)
ob_cube_021.scale = (0.5037, 0.5388, 0.5037)
ob_cube_021.lineart.crease_threshold = 0.0
ob_cube_022.location = (-1.666, -10.06, 0.05285)
ob_cube_022.rotation_euler = (0.0, -0.0, -1.568)
ob_cube_022.scale = (0.5037, 0.5388, 0.5037)
ob_cube_022.lineart.crease_threshold = 0.0
ob_cube_023.location = (0.2754, -10.47, 0.05285)
ob_cube_023.rotation_euler = (0.0, -0.0, -1.568)
ob_cube_023.scale = (0.527, 0.527, 0.527)
ob_cube_023.lineart.crease_threshold = 0.0
ob_cube.location = (1.308, -2.564, 0.05285)
ob_cube.rotation_euler = (0.0, -0.0, -1.568)
ob_cube.scale = (0.527, 0.527, 0.527)
ob_cube.lineart.crease_threshold = 0.0
ob_light.location = (4.076, 1.005, 5.904)
ob_light.rotation_euler = (0.6503, 0.05522, 1.866)
ob_light.lock_rotations_4d = False
ob_light.empty_display_type = 'ARROWS'
ob_light.color = (0.0, 0.0, 0.0, 0.0)
ob_light.lineart.crease_threshold = 0.0
ob_camera.location = (7.359, -6.926, 4.958)
ob_camera.rotation_euler = (1.109, 0.0, 0.8149)
ob_camera.lock_rotations_4d = False
ob_camera.empty_display_type = 'ARROWS'
ob_camera.color = (0.0, 0.0, 0.0, 0.0)
ob_camera.display_type = 'WIRE'
ob_camera.lineart.crease_threshold = 0.0

# ---- collection membership
scene.collection.objects.link(ob_cube_001)
scene.collection.objects.link(ob_cube_002)
scene.collection.objects.link(ob_cube_003)
scene.collection.objects.link(ob_cube_004)
scene.collection.objects.link(ob_cube_005)
scene.collection.objects.link(ob_cube_006)
scene.collection.objects.link(ob_cube_007)
scene.collection.objects.link(ob_cube_008)
scene.collection.objects.link(ob_cube_009)
scene.collection.objects.link(ob_cube_010)
scene.collection.objects.link(ob_cube_011)
scene.collection.objects.link(ob_cube_012)
scene.collection.objects.link(ob_cube_013)
scene.collection.objects.link(ob_cube_014)
scene.collection.objects.link(ob_cube_015)
scene.collection.objects.link(ob_cube_016)
scene.collection.objects.link(ob_cube_017)
scene.collection.objects.link(ob_cube_018)
scene.collection.objects.link(ob_cube_019)
scene.collection.objects.link(ob_cube_020)
scene.collection.objects.link(ob_cube_021)
scene.collection.objects.link(ob_cube_022)
scene.collection.objects.link(ob_cube_023)
scene.collection.objects.link(ob_cube)
col_collection.objects.link(ob_light)
col_collection.objects.link(ob_camera)

# ---- scene / render settings (as saved in the file)
scene.camera = ob_camera
scene.frame_start = 1; scene.frame_end = 250; scene.frame_set(1)
scene.render.engine = 'BLENDER_EEVEE_NEXT'
scene.cycles.use_denoising = False
scene.cycles.samples = 128
scene.cycles.sampling_pattern = 'TABULATED_SOBOL'
scene.cycles.use_adaptive_sampling = False
scene.cycles.use_light_tree = False
scene.view_settings.view_transform = 'Filmic'
bpy.context.view_layer.update()
